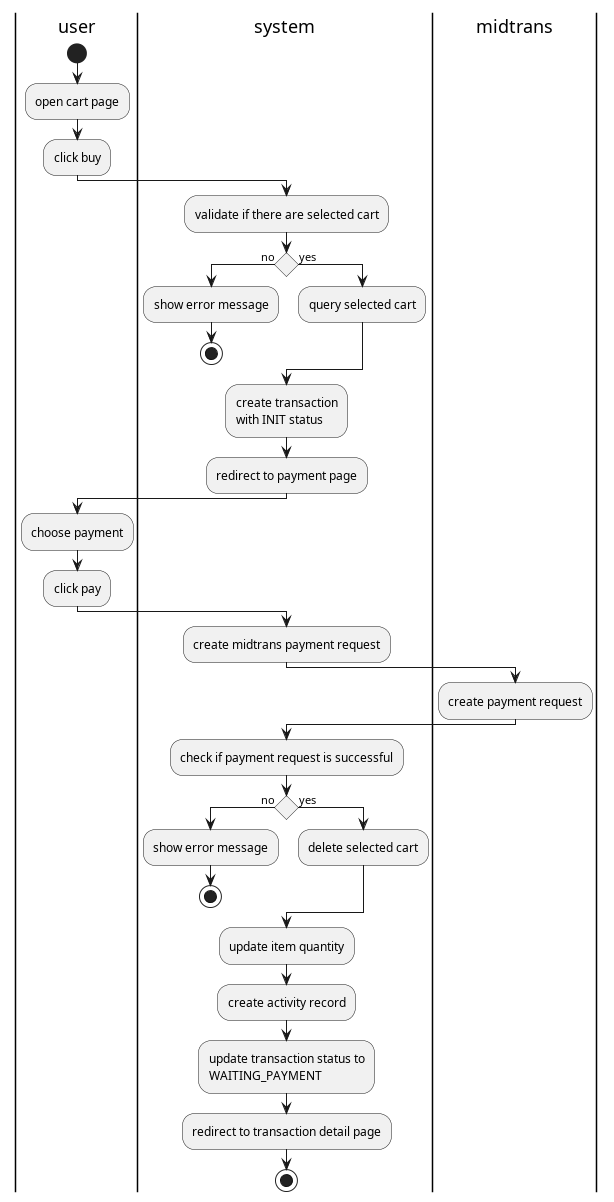

The diagram above was rendered by PlantUML. Its source (embedded in the PNG):
@startuml

|user|
start
:open cart page;
:click buy;
|system|
:validate if there are selected cart;
if () then (no)
    :show error message;
    stop
else (yes)
    :query selected cart;
endif
:create transaction\nwith INIT status;
:redirect to payment page;
|user|
:choose payment;
:click pay;
|system|
:create midtrans payment request;
|midtrans|
:create payment request;
|system|
:check if payment request is successful;
if () then (no)
    :show error message;
    stop
else (yes)
    :delete selected cart;
endif
:update item quantity;
:create activity record;
:update transaction status to\nWAITING_PAYMENT;
:redirect to transaction detail page;
stop

@enduml